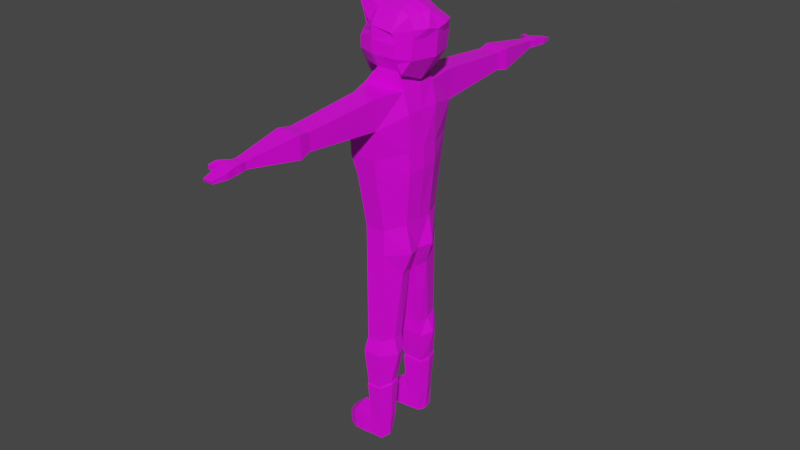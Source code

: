 # Source: Grimsnap1.blend  (saved by Blender 2.90.8; exported with 4.5.12 LTS)
import bpy
from mathutils import Matrix  # noqa: F401  (used for matrix-valued properties, if any)

bpy.ops.wm.read_factory_settings(use_empty=True)
scene = bpy.context.scene
scene.name = 'Scene'

# ---- collections
col_collection = bpy.data.collections.new('Collection'); scene.collection.children.link(col_collection)

# ---- images (referenced by path relative to the original .blend; pixels are not part of the script)
import os
ASSET_DIR = os.environ.get("B2B_ASSET_DIR", "")  # directory of the original .blend (textures are referenced by path, not embedded)
HERE = os.path.dirname(os.path.abspath(__file__))  # packed textures are extracted next to this script under _unpacked/

def load_image(name, relpath, width, height, colorspace="sRGB"):
    """Load a texture the original file referenced (path relative to the .blend, or extracted next to this script)."""
    p = next((c for c in (os.path.join(HERE, relpath), os.path.join(ASSET_DIR, relpath)) if relpath and os.path.exists(c)), "")
    if p:
        img = bpy.data.images.load(p, check_existing=True)
        img.name = name
    else:  # same state as the original file: an image datablock whose file is absent (Cycles renders it pink)
        img = bpy.data.images.new(name, width, height)
        img.source = "FILE"
        img.filepath = "//" + (relpath or name)
    img.colorspace_settings.name = colorspace
    return img
img_grimsnap_uv_map_jpg = load_image('Grimsnap UV Map.jpg', 'Grimsnap UV Map.jpg', 1024, 1024, 'sRGB')

# ---- materials (node trees are filled in below, after node groups)
mat_material = bpy.data.materials.new('Material')
mat_material.alpha_threshold = 0.0
mat_material.use_transparent_shadow = False
mat_material.line_color = (0.0, 0.0, 0.0, 1.0)

# ---- material node trees
mat_material.use_nodes = True; mat_material.node_tree.nodes.clear()
_N = mat_material.node_tree.nodes; _L = mat_material.node_tree.links
n0 = _N.new('ShaderNodeOutputMaterial'); n0.name = 'Material Output'; n0.location = (300, 300)
n1 = _N.new('ShaderNodeBsdfPrincipled'); n1.name = 'Principled BSDF'; n1.location = (10, 300)
n1.distribution = 'GGX'
n1.subsurface_method = 'BURLEY'
n1.inputs[2].default_value = 0.4
n1.inputs[3].default_value = 1.45
n1.inputs[27].default_value = (0.0, 0.0, 0.0, 1.0)
n1.inputs[28].default_value = 1.0
n2 = _N.new('ShaderNodeTexImage'); n2.name = 'Image Texture'; n2.location = (-280, 260)
n2.image = img_grimsnap_uv_map_jpg
_L.new(n1.outputs[0], n0.inputs[0])
_L.new(n2.outputs[0], n1.inputs[0])
n0.is_active_output = True

# ---- world
world_world = bpy.data.worlds.new('World'); scene.world = world_world
world_world.use_nodes = True; world_world.node_tree.nodes.clear()
_N = world_world.node_tree.nodes; _L = world_world.node_tree.links
n0 = _N.new('ShaderNodeOutputWorld'); n0.name = 'World Output'; n0.location = (300, 300)
n1 = _N.new('ShaderNodeBackground'); n1.name = 'Background'; n1.location = (10, 300)
n1.inputs[0].default_value = (0.05088, 0.05088, 0.05088, 1.0)
_L.new(n1.outputs[0], n0.inputs[0])
n0.is_active_output = True
world_world.color = (0.05088, 0.05088, 0.05088)
world_world.use_sun_shadow = False
world_world.sun_shadow_jitter_overblur = 0.0

# ---- meshes
me_cube = bpy.data.meshes.new('Cube')
me_cube.from_pydata([(0.6044, 0.406, 0.7136), (0.6245, 0.4442, -0.4814), (-0.8108, 0.5442, -0.2296), (-0.7566, 0.4007, 0.3283), (-0.7604, 0.4881, 0.6576), (-0.8108, 0.3337, -0.5842), (0.7506, 0.6435, -0.2141), (0.8401, 0.6402, 0.437), (-1.0, 0.0, -1.0), (0.6486, 0.003875, 0.8522), (-0.9166, -0.00216, 0.7148), (0.5209, -0.007361, -0.8477), (1.0, 0.002651, 0.437), (0.9473, -0.002, -0.2165), (-0.9619, 1.375e-05, 0.3849), (-1.0, 0.0, -0.2296), (0.345, 0.5176, -0.5842), (-0.3217, 0.5176, -0.5842), (-0.3217, 0.4856, 0.8614), (0.345, 0.4856, 0.8614), (0.306, -0.006792, -0.694), (-0.3659, -0.001349, -0.6888), (-0.3297, 0.0, 1.0), (0.337, 0.0, 1.0), (-0.3217, 0.7281, -0.2296), (0.345, 0.7281, -0.2296), (-0.3218, 0.7273, 0.433), (0.3449, 0.6387, 0.433), (-1.201, -0.0005565, 0.03655), (0.9737, -0.003242, 0.1103), (0.7953, 0.6418, 0.1115), (-0.7862, 0.5771, 0.06946), (-0.3217, 0.7281, 0.1037), (0.345, 0.7281, 0.1037), (-1.001, -0.002301, 0.1875), (0.9887, -0.003948, 0.2963), (0.8208, 0.6409, 0.2968), (-0.7693, 0.4767, 0.2168), (-0.3218, 0.7273, 0.2894), (0.3449, 0.6544, 0.2894), (0.4338, 0.5191, -1.036), (-0.6955, 0.5191, -1.036), (0.4693, -0.005394, -1.025), (-0.6361, -0.006364, -1.02), (0.5828, 0.5059, -1.582), (-0.9135, 0.5059, -1.582), (0.5683, 0.001081, -1.571), (-0.8541, -0.0004778, -1.566), (0.3491, 1.379, -0.9916), (-0.3175, 1.379, -0.9916), (0.3259, 1.373, -1.777), (-0.4672, 1.373, -1.777), (0.4647, 0.435, -4.502), (-0.5467, 0.435, -4.502), (0.4779, -0.001095, -4.477), (-0.6526, 0.002383, -4.486), (0.2209, 0.9836, -4.524), (-0.3204, 0.9836, -4.524), (0.2661, 3.455, -1.16), (-0.2714, 3.455, -1.16), (0.2644, 3.442, -1.6), (-0.2731, 3.442, -1.6), (0.3147, 3.789, -1.11), (-0.3197, 3.789, -1.11), (0.3126, 3.768, -1.67), (-0.3217, 3.768, -1.67), (0.1533, 5.334, -1.279), (-0.1593, 5.334, -1.279), (0.1523, 5.313, -1.47), (-0.1603, 5.313, -1.47), (0.5758, 0.4824, -2.548), (0.2214, 1.328, -2.57), (-0.9081, 0.4824, -2.548), (-0.8835, -0.007658, -2.533), (-0.4649, 1.328, -2.57), (0.6368, -0.003919, -2.538), (0.1533, 5.499, -1.297), (-0.1593, 5.499, -1.297), (0.1523, 5.478, -1.488), (-0.1603, 5.478, -1.488), (0.1818, 5.726, -1.352), (-0.1877, 5.726, -1.352), (0.1806, 5.701, -1.483), (-0.1888, 5.701, -1.483), (0.1127, 6.084, -1.425), (-0.119, 6.084, -1.425), (0.1119, 6.063, -1.476), (-0.1197, 6.063, -1.476), (-0.3814, 5.492, -1.302), (-0.3981, 5.488, -1.449), (-0.2531, 5.534, -1.316), (-0.2698, 5.53, -1.463), (-0.4122, 5.68, -1.341), (-0.4207, 5.678, -1.414), (-0.3466, 5.702, -1.348), (-0.3552, 5.699, -1.421), (-0.1317, 5.186, -1.29), (-0.1325, 5.165, -1.461), (0.1247, 5.165, -1.461), (0.1255, 5.186, -1.29), (0.6073, 0.408, -5.272), (-0.5002, 0.2142, -5.364), (0.4803, -0.0005643, -5.288), (-0.5903, 0.004077, -5.296), (0.223, 0.9822, -5.2), (-0.3184, 0.9822, -5.2), (0.2732, 0.6758, -7.721), (-0.3485, 0.6758, -7.721), (0.2487, 0.367, -7.757), (-0.3832, 0.3703, -7.765), (0.1611, 1.06, -7.669), (-0.2502, 1.06, -7.669), (0.4371, 0.7232, -8.117), (-0.3995, 0.7232, -8.117), (0.3045, 0.3592, -8.152), (-0.4404, 0.3631, -8.16), (0.1582, 1.176, -8.065), (-0.2836, 1.176, -8.065), (0.2379, 0.778, -9.048), (-0.2996, 0.7812, -9.048), (0.2103, 0.5113, -9.037), (-0.331, 0.5161, -9.046), (0.139, 1.112, -9.053), (-0.2133, 1.114, -9.053), (0.5868, 0.4696, -3.079), (-0.7357, 0.4696, -3.079), (0.6382, -0.003152, -3.065), (0.2213, 1.235, -3.101), (-0.7301, -0.004929, -3.063), (-0.3534, 1.235, -3.101), (0.3722, 0.4781, -5.913), (0.2068, 1.003, -5.846), (-0.3005, 1.003, -5.846), (-0.4606, 0.335, -5.981), (-0.2395, 0.09987, -5.942), (0.281, 0.09558, -5.933), (0.2754, 0.7752, -9.095), (-0.3195, 0.7786, -9.095), (0.2312, 0.4871, -9.084), (-0.3534, 0.4923, -9.093), (0.1542, 1.135, -9.1), (-0.2263, 1.138, -9.1), (0.2219, 0.7607, -10.18), (-0.2583, 0.7634, -10.18), (0.1762, 0.5334, -10.17), (-0.285, 0.5375, -10.18), (0.1155, 1.045, -10.19), (-0.1847, 1.047, -10.19), (0.1729, 0.7477, -10.74), (-0.2557, 0.7504, -10.74), (0.09406, 0.5687, -10.73), (-0.2824, 0.5245, -10.74), (0.118, 1.032, -10.74), (-0.1821, 1.034, -10.74), (-1.066, 0.7767, -10.38), (-1.093, 0.6283, -10.38), (-0.9927, 0.963, -10.39), (-1.064, 0.7682, -10.75), (-1.09, 0.6198, -10.75), (-0.9901, 0.9545, -10.75), (-0.5223, 0.7559, -10.74), (-0.4487, 1.065, -10.75), (-0.5248, 0.7688, -10.18), (-0.5516, 0.5177, -10.18), (-0.549, 0.5047, -10.74), (-0.4513, 1.078, -10.19), (-0.8295, 0.7562, -10.74), (-0.8321, 0.7691, -10.19), (-0.7559, 1.065, -10.75), (-0.8588, 0.518, -10.18), (-0.8562, 0.505, -10.74), (-0.7585, 1.078, -10.19), (0.5794, 0.4901, 0.7372), (0.4941, 0.6698, -0.5874), (-0.5465, 0.5562, 0.436), (-0.7553, 0.4903, 0.6619), (0.7557, 0.6457, -0.2098), (0.8452, 0.6424, 0.5122), (0.7694, -0.005301, 0.8158), (-0.9115, 7.796e-05, 0.7191), (0.5261, -0.005124, -0.8434), (1.003, -0.002245, 0.4413), (0.9524, 0.0002376, -0.2122), (0.3501, 0.6471, -0.3681), (-0.3166, 0.4878, 0.8657), (0.3501, 0.4878, 0.8657), (-0.3246, 0.002238, 1.004), (0.3421, 0.002238, 1.004), (0.3501, 0.7304, -0.2253), (-0.3166, 0.7304, 0.4413), (0.243, 0.7304, 0.3583), (0.9788, -0.001004, 0.1146), (0.8005, 0.6441, 0.1158), (0.3501, 0.7304, 0.108), (0.9938, -0.00171, 0.3006), (0.8259, 0.6431, 0.3011), (0.3015, 0.7304, 0.2977), (-0.8334, 0.2452, 0.6905), (0.5101, 0.3323, -0.7154), (0.6895, 0.2015, 0.7872), (0.8541, 0.323, -0.211), (0.9946, 0.3201, 0.5154), (0.3461, 0.245, 0.935), (-0.3206, 0.245, 0.935), (0.8896, 0.3215, 0.1152), (0.9098, 0.3207, 0.3008), (-0.7641, 0.09928, 1.063), (-0.9332, 0.09899, 1.05), (-0.763, 0.132, 1.06), (-0.9107, 0.132, 1.048), (-0.9328, 0.4051, 0.9887), (-0.9298, 0.4486, 0.9837), (-0.9132, 0.4481, 1.02), (-0.9134, 0.405, 1.032)], [], [(16, 25, 6, 1), (39, 27, 7, 36), (14, 10, 4, 3), (36, 7, 12, 35), (8, 15, 2, 5), (27, 19, 0, 7), (7, 0, 9, 12), (16, 1, 11, 20), (1, 6, 13, 11), (18, 4, 10, 22), (34, 14, 3, 37), (0, 19, 23, 9), (19, 18, 22, 23), (5, 17, 21, 8), (20, 21, 43, 42), (3, 4, 18, 26), (26, 18, 19, 27), (37, 3, 26, 38), (38, 26, 27, 39), (5, 2, 24, 17), (17, 24, 25, 16), (24, 32, 33, 25), (2, 31, 32, 24), (15, 28, 31, 2), (6, 30, 29, 13), (25, 33, 30, 6), (32, 38, 39, 33), (31, 37, 38, 32), (28, 34, 37, 31), (30, 36, 35, 29), (33, 39, 36, 30), (40, 42, 46, 44), (21, 17, 41, 43), (17, 16, 40, 41), (16, 20, 42, 40), (128, 125, 53, 55), (42, 43, 47, 46), (43, 41, 45, 47), (127, 124, 52, 56), (49, 48, 58, 59), (45, 41, 49, 51), (40, 44, 50, 48), (41, 40, 48, 49), (54, 55, 103, 102), (52, 54, 102, 100), (129, 127, 56, 57), (124, 126, 54, 52), (125, 129, 57, 53), (126, 128, 55, 54), (58, 60, 64, 62), (51, 49, 59, 61), (50, 51, 61, 60), (48, 50, 60, 58), (97, 96, 67, 69), (59, 58, 62, 63), (61, 59, 63, 65), (60, 61, 65, 64), (66, 68, 78, 76), (98, 97, 69, 68), (99, 98, 68, 66), (96, 99, 66, 67), (46, 47, 73, 75), (45, 51, 74, 72), (44, 46, 75, 70), (51, 50, 71, 74), (50, 44, 70, 71), (47, 45, 72, 73), (76, 78, 82, 80), (67, 66, 76, 77), (67, 77, 90, 88), (68, 69, 79, 78), (80, 82, 86, 84), (77, 76, 80, 81), (79, 77, 81, 83), (78, 79, 83, 82), (85, 84, 86, 87), (81, 80, 84, 85), (83, 81, 85, 87), (82, 83, 87, 86), (88, 90, 94, 92), (79, 69, 89, 91), (69, 67, 88, 89), (77, 79, 91, 90), (93, 92, 94, 95), (89, 88, 92, 93), (91, 89, 93, 95), (90, 91, 95, 94), (63, 62, 99, 96), (62, 64, 98, 99), (64, 65, 97, 98), (65, 63, 96, 97), (132, 131, 110, 111), (131, 130, 106, 110), (56, 52, 100, 104), (57, 56, 104, 105), (55, 53, 101, 103), (53, 57, 105, 101), (106, 108, 114, 112), (107, 111, 117, 113), (134, 133, 107, 109), (133, 132, 111, 107), (130, 135, 108, 106), (135, 134, 109, 108), (115, 113, 119, 121), (117, 116, 122, 123), (108, 109, 115, 114), (110, 106, 112, 116), (111, 110, 116, 117), (109, 107, 113, 115), (120, 121, 139, 138), (118, 120, 138, 136), (113, 117, 123, 119), (112, 114, 120, 118), (114, 115, 121, 120), (116, 112, 118, 122), (75, 73, 128, 126), (72, 74, 129, 125), (70, 75, 126, 124), (74, 71, 127, 129), (71, 70, 124, 127), (73, 72, 125, 128), (102, 103, 134, 135), (100, 102, 135, 130), (101, 105, 132, 133), (103, 101, 133, 134), (104, 100, 130, 131), (105, 104, 131, 132), (136, 138, 144, 142), (137, 141, 147, 143), (122, 118, 136, 140), (123, 122, 140, 141), (121, 119, 137, 139), (119, 123, 141, 137), (147, 146, 152, 153), (146, 142, 148, 152), (138, 139, 145, 144), (140, 136, 142, 146), (141, 140, 146, 147), (139, 137, 143, 145), (149, 148, 150, 151), (148, 149, 153, 152), (169, 167, 154, 155), (168, 166, 157, 159), (142, 144, 150, 148), (144, 145, 151, 150), (155, 154, 157, 158), (154, 156, 159, 157), (170, 169, 155, 158), (171, 168, 159, 156), (167, 171, 156, 154), (166, 170, 158, 157), (149, 151, 164, 160), (143, 147, 165, 162), (147, 153, 161, 165), (151, 145, 163, 164), (153, 149, 160, 161), (145, 143, 162, 163), (160, 164, 170, 166), (162, 165, 171, 167), (165, 161, 168, 171), (164, 163, 169, 170), (161, 160, 166, 168), (163, 162, 167, 169), (183, 188, 176, 173), (196, 190, 177, 195), (205, 201, 181, 194), (190, 185, 172, 177), (201, 199, 178, 181), (198, 200, 182, 180), (179, 186, 206, 207), (199, 202, 187, 178), (202, 203, 186, 187), (174, 175, 184, 189), (189, 184, 185, 190), (200, 204, 191, 182), (188, 193, 192, 176), (204, 205, 194, 191), (193, 196, 195, 192), (192, 195, 205, 204), (176, 192, 204, 200), (185, 184, 203, 202), (172, 185, 202, 199), (175, 197, 210, 211), (173, 176, 200, 198), (177, 172, 199, 201), (195, 177, 201, 205), (208, 209, 207, 206), (203, 197, 209, 208), (197, 179, 207, 209), (186, 203, 208, 206), (212, 211, 210, 213), (203, 184, 212, 213), (197, 203, 213, 210), (184, 175, 211, 212)])
_uv = me_cube.uv_layers.new(name='UVMap')
_uv.uv.foreach_set('vector', [0.9934, 0.6272, 1.0, 0.6654, 0.94, 0.6654, 0.9519, 0.6294, 0.6912, 0.1587, 0.6914, 0.1759, 0.6199, 0.1777, 0.6225, 0.1608, 0.6924, 0.9852, 0.6893, 1.001, 0.6145, 0.9994, 0.6219, 0.9811, 0.04582, 0.7681, 0.04582, 0.7778, 0.0009027, 0.7791, 0.0003275, 0.7694, 0.4774, 0.9317, 0.5688, 0.9149, 0.5808, 0.997, 0.5343, 0.9754, 0.6914, 0.1759, 0.6928, 0.2295, 0.6552, 0.2131, 0.6199, 0.1777, 0.04582, 0.7778, 0.03263, 0.7966, 0.003963, 0.807, 0.0009027, 0.7791, 0.9934, 0.5528, 0.9519, 0.555, 0.9536, 0.4874, 0.9847, 0.4893, 0.03304, 0.7145, 0.04582, 0.7329, 0.0, 0.7341, 0.002702, 0.6897, 0.1239, 0.7654, 0.1253, 0.7952, 0.09107, 0.8049, 0.08953, 0.7651, 0.6974, 0.9625, 0.6924, 0.9902, 0.6314, 0.9865, 0.6282, 0.9519, 0.1219, 0.7014, 0.1253, 0.7196, 0.09086, 0.7193, 0.09346, 0.6897, 0.1253, 0.7196, 0.1239, 0.7654, 0.08953, 0.7651, 0.09086, 0.7193, 0.506, 0.96, 0.4926, 0.899, 0.5665, 0.9139, 0.5665, 0.9929, 0.8132, 0.0, 0.8593, 0.001086, 0.8772, 0.02443, 0.8013, 0.02239, 0.8318, 0.8626, 0.8327, 0.9011, 0.7695, 0.9263, 0.7681, 0.8727, 0.788, 0.1749, 0.7893, 0.2285, 0.6928, 0.2295, 0.6914, 0.1759, 0.8333, 0.8484, 0.8318, 0.8626, 0.7681, 0.8727, 0.7679, 0.8555, 0.7679, 0.8555, 0.7681, 0.8727, 0.6716, 0.8737, 0.6713, 0.8565, 0.556, 0.9236, 0.5879, 0.899, 0.6305, 0.9562, 0.5987, 0.9808, 0.9903, 0.7674, 0.9903, 0.8076, 0.8937, 0.8087, 0.8937, 0.7685, 0.9962, 0.8746, 0.9967, 0.9145, 0.9087, 0.9077, 0.9082, 0.8677, 0.9872, 0.6601, 0.984, 0.6956, 0.9164, 0.6988, 0.9159, 0.6588, 0.6889, 0.9142, 0.6976, 0.9386, 0.6069, 0.9497, 0.6157, 0.9209, 0.04582, 0.7329, 0.04582, 0.7554, 0.0002087, 0.7566, 0.0, 0.7341, 0.5069, 0.7074, 0.5072, 0.7303, 0.4764, 0.7314, 0.4792, 0.709, 0.9967, 0.9145, 0.997, 0.9373, 0.909, 0.9304, 0.9087, 0.9077, 0.984, 0.6956, 0.9821, 0.7144, 0.9167, 0.7215, 0.9164, 0.6988, 0.6976, 0.9386, 0.6974, 0.9625, 0.6282, 0.9519, 0.6069, 0.9497, 0.04582, 0.7554, 0.04582, 0.7681, 0.0003275, 0.7694, 0.0002087, 0.7566, 0.6909, 0.136, 0.6912, 0.1587, 0.6225, 0.1608, 0.6259, 0.1385, 0.4508, 0.5533, 0.415, 0.5489, 0.4197, 0.5119, 0.4536, 0.5161, 1.002, 0.8141, 0.9317, 0.8386, 0.9312, 0.7841, 1.002, 0.774, 0.987, 0.9956, 0.8904, 0.9966, 0.8305, 0.9327, 0.9941, 0.9309, 0.9747, 0.822, 0.9409, 0.8094, 0.9425, 0.787, 0.9783, 0.7914, 0.1544, 0.2003, 0.09684, 0.2073, 0.09427, 0.04004, 0.158, 0.03156, 0.8013, 0.02239, 0.8772, 0.02443, 0.891, 0.06237, 0.7934, 0.05965, 0.1485, 0.2765, 0.09683, 0.2848, 0.0919, 0.3439, 0.1508, 0.3422, 0.5208, 0.4196, 0.4655, 0.4139, 0.478, 0.3167, 0.5175, 0.3204, 0.5065, 0.2921, 0.4606, 0.2921, 0.4666, 0.1493, 0.5036, 0.1493, 0.1056, 0.3328, 0.1004, 0.4171, 0.009841, 0.4444, 0.002105, 0.3343, 0.03741, 0.06547, 0.04026, 0.02829, 0.103, 0.02331, 0.09574, 0.0768, 0.09859, 0.4182, 0.09547, 0.4959, 0.01511, 0.4878, 0.01511, 0.4075, 0.7936, 0.2593, 0.8712, 0.2624, 0.8653, 0.3178, 0.7918, 0.3149, 0.5987, 0.3497, 0.5689, 0.3471, 0.5767, 0.292, 0.6028, 0.2972, 0.3544, 0.2181, 0.2712, 0.2181, 0.2722, 0.05027, 0.3506, 0.05027, 0.4655, 0.4139, 0.433, 0.4103, 0.4482, 0.3141, 0.478, 0.3167, 0.4531, 0.2615, 0.3341, 0.2778, 0.328, 0.1039, 0.412, 0.09317, 0.7855, 0.162, 0.8794, 0.1649, 0.8712, 0.2624, 0.7936, 0.2593, 0.238, 0.08556, 0.2413, 0.05548, 0.2634, 0.05394, 0.2595, 0.09225, 0.5067, 0.4484, 0.5227, 0.5418, 0.2294, 0.57, 0.219, 0.5177, 0.4179, 0.009543, 0.5327, 0.009543, 0.5082, 0.2509, 0.4304, 0.2509, 0.4179, 0.2531, 0.3041, 0.2531, 0.3323, 0.01102, 0.3961, 0.009543, 0.2871, 0.6721, 0.2874, 0.6839, 0.2842, 0.6829, 0.2836, 0.6697, 0.5036, 0.1493, 0.4666, 0.1493, 0.4635, 0.127, 0.5071, 0.127, 0.4931, 0.492, 0.4967, 0.522, 0.4754, 0.5285, 0.4711, 0.4902, 0.5123, 0.3756, 0.4753, 0.3756, 0.472, 0.3534, 0.5156, 0.3534, 0.6908, 0.6811, 0.6912, 0.6679, 0.7026, 0.6682, 0.7021, 0.6815, 0.318, 0.7476, 0.3003, 0.7476, 0.3047, 0.7344, 0.3262, 0.7344, 0.2155, 0.7215, 0.2157, 0.7097, 0.2317, 0.7074, 0.2313, 0.7206, 0.4953, 0.7186, 0.4776, 0.7186, 0.4821, 0.7056, 0.5035, 0.7056, 0.7934, 0.05965, 0.891, 0.06237, 0.891, 0.1288, 0.7867, 0.1259, 0.0988, 0.3544, -0.002638, 0.3548, 0.00523, 0.2892, 0.09679, 0.2719, 0.4536, 0.5161, 0.4197, 0.5119, 0.4279, 0.4461, 0.4614, 0.4501, 0.3703, 0.3755, 0.2554, 0.3755, 0.2708, 0.2808, 0.3702, 0.2808, 0.3716, 0.05528, 0.5032, 0.03439, 0.5028, 0.1508, 0.3709, 0.1513, 0.1548, 0.3791, 0.1019, 0.3835, 0.09679, 0.2719, 0.1538, 0.2761, 0.7021, 0.6815, 0.7026, 0.6682, 0.7173, 0.6708, 0.7177, 0.68, 0.8598, 0.7389, 0.8383, 0.7389, 0.8383, 0.7275, 0.8598, 0.7275, 0.8598, 0.7389, 0.8598, 0.7275, 0.8662, 0.7249, 0.875, 0.7279, 0.7294, 0.6932, 0.708, 0.6932, 0.708, 0.6819, 0.7295, 0.6819, 0.7177, 0.68, 0.7173, 0.6708, 0.7422, 0.6748, 0.7431, 0.6784, 0.8598, 0.7275, 0.8383, 0.7275, 0.8363, 0.7115, 0.8617, 0.7115, 0.6687, 0.7555, 0.6555, 0.7555, 0.6578, 0.7402, 0.6669, 0.7409, 0.7394, 0.705, 0.7179, 0.705, 0.7159, 0.6897, 0.7413, 0.6897, 0.7653, 0.6766, 0.7653, 0.6925, 0.7619, 0.6924, 0.7619, 0.6765, 0.8617, 0.7115, 0.8363, 0.7115, 0.841, 0.6864, 0.8569, 0.6864, 0.6669, 0.7409, 0.6578, 0.7402, 0.6601, 0.7147, 0.6637, 0.7158, 0.7413, 0.6897, 0.7159, 0.6897, 0.7207, 0.6648, 0.7366, 0.6648, 0.875, 0.7279, 0.8662, 0.7249, 0.8726, 0.7132, 0.8771, 0.7147, 0.7179, 0.705, 0.7179, 0.7164, 0.7015, 0.7043, 0.7104, 0.7014, 0.7172, 0.7315, 0.704, 0.7315, 0.7052, 0.7159, 0.7153, 0.7147, 0.6952, 0.7198, 0.6952, 0.7329, 0.6877, 0.7313, 0.6888, 0.7212, 0.6964, 0.7432, 0.6964, 0.7382, 0.701, 0.7381, 0.701, 0.7432, 0.7819, 0.6727, 0.7718, 0.6727, 0.774, 0.6602, 0.7791, 0.6602, 0.7104, 0.7014, 0.7015, 0.7043, 0.7, 0.6911, 0.7045, 0.6896, 0.6701, 0.7387, 0.66, 0.7387, 0.6629, 0.7264, 0.6679, 0.7264, 0.5071, 0.127, 0.4635, 0.127, 0.4765, 0.03026, 0.4942, 0.03026, 0.2595, 0.09225, 0.2634, 0.05394, 0.3574, 0.08166, 0.3571, 0.09353, 0.5156, 0.3534, 0.472, 0.3534, 0.485, 0.2569, 0.5027, 0.2569, 0.4711, 0.4902, 0.4754, 0.5285, 0.3778, 0.5305, 0.3775, 0.5186, 0.649, 0.3809, 0.5755, 0.3809, 0.5824, 0.1616, 0.642, 0.1616, 0.9001, 0.2295, 0.9803, 0.2295, 0.9803, 0.449, 0.9218, 0.4485, 0.6382, 0.3534, 0.5987, 0.3497, 0.6028, 0.2972, 0.6446, 0.3074, 0.7806, 0.257, 0.7021, 0.257, 0.702, 0.1758, 0.7804, 0.1758, 0.7698, 0.5541, 0.7061, 0.5626, 0.711, 0.4557, 0.745, 0.4586, 0.7061, 0.5626, 0.6221, 0.5733, 0.6034, 0.4933, 0.711, 0.4557, 0.7087, 0.2123, 0.6885, 0.2069, 0.6912, 0.1799, 0.7141, 0.186, 0.8096, 0.1667, 0.7547, 0.1821, 0.7287, 0.1379, 0.7937, 0.121, 0.9353, 0.3641, 0.909, 0.3642, 0.8096, 0.1667, 0.8518, 0.1544, 0.909, 0.3642, 0.8151, 0.396, 0.7547, 0.1821, 0.8096, 0.1667, 0.6771, 0.3335, 0.6525, 0.3283, 0.6885, 0.2069, 0.7087, 0.2123, 0.7855, 0.2991, 0.7101, 0.297, 0.694, 0.07471, 0.7855, 0.07708, 0.8436, 0.1074, 0.7937, 0.121, 0.7564, 0.01259, 0.7942, 0.006614, 0.6466, 0.1228, 0.5826, 0.1228, 0.5858, 0.004985, 0.6368, 0.004961, 0.8036, 0.484, 0.847, 0.4859, 0.8501, 0.5132, 0.7989, 0.511, 0.7352, 0.2195, 0.7087, 0.2123, 0.7141, 0.186, 0.7468, 0.1937, 0.642, 0.1616, 0.5824, 0.1616, 0.5826, 0.1129, 0.6466, 0.1129, 0.8518, 0.1544, 0.8096, 0.1667, 0.7937, 0.121, 0.8436, 0.1074, 0.2974, 0.7474, 0.3346, 0.7492, 0.3307, 0.6817, 0.2906, 0.6798, 0.3958, 0.686, 0.3781, 0.6841, 0.3767, 0.6807, 0.3957, 0.6828, 0.7937, 0.121, 0.7287, 0.1379, 0.7074, 0.01993, 0.7564, 0.01259, 0.7141, 0.186, 0.6912, 0.1799, 0.7108, 0.1211, 0.7286, 0.123, 0.7854, 0.485, 0.6775, 0.485, 0.6918, 0.3766, 0.7703, 0.3769, 0.7468, 0.1937, 0.7141, 0.186, 0.7286, 0.123, 0.7521, 0.1259, 0.7867, 0.1259, 0.891, 0.1288, 0.8794, 0.1649, 0.7855, 0.162, 0.4718, 0.324, 0.3396, 0.3423, 0.3341, 0.2778, 0.4531, 0.2615, 0.4614, 0.4501, 0.4279, 0.4461, 0.433, 0.4103, 0.4655, 0.4139, 0.3702, 0.2808, 0.2708, 0.2808, 0.2712, 0.2181, 0.3544, 0.2181, 0.3709, 0.1513, 0.5028, 0.1508, 0.5032, 0.2147, 0.3821, 0.2156, 0.1538, 0.2761, 0.09679, 0.2719, 0.09684, 0.2073, 0.1544, 0.2003, 0.2263, 0.6721, 0.2997, 0.675, 0.2746, 0.7183, 0.2389, 0.7166, 0.4804, 0.7337, 0.4543, 0.7286, 0.4689, 0.6854, 0.4936, 0.6906, 0.711, 0.4557, 0.6034, 0.4933, 0.582, 0.4175, 0.6758, 0.3857, 0.745, 0.4586, 0.711, 0.4557, 0.6758, 0.3857, 0.7022, 0.3856, 0.6446, 0.3074, 0.6028, 0.2972, 0.616, 0.2541, 0.6523, 0.2636, 0.7804, 0.1758, 0.702, 0.1758, 0.7045, 0.09812, 0.7779, 0.09812, 0.5053, 0.8226, 0.4862, 0.8204, 0.5003, 0.747, 0.5152, 0.7485, 0.03212, 0.6827, 0.006933, 0.6862, 0.001525, 0.6117, 0.02141, 0.609, 0.3143, 0.7623, 0.2909, 0.7595, 0.2907, 0.7563, 0.3162, 0.7594, 0.4399, 0.6538, 0.4641, 0.6532, 0.4653, 0.6565, 0.4391, 0.6572, 0.05035, 0.6835, 0.0322, 0.686, 0.03212, 0.6827, 0.05172, 0.68, 0.0322, 0.686, 0.008875, 0.6892, 0.006933, 0.6862, 0.03212, 0.6827, 0.4436, 0.7315, 0.4643, 0.731, 0.4653, 0.7692, 0.4447, 0.7697, 0.5355, 0.7508, 0.5152, 0.7485, 0.5202, 0.7104, 0.5399, 0.7128, 0.2997, 0.7286, 0.3399, 0.7305, 0.3331, 0.8047, 0.3014, 0.8032, 0.5308, 0.8256, 0.5053, 0.8226, 0.5152, 0.7485, 0.5355, 0.7508, 0.4391, 0.6572, 0.4653, 0.6565, 0.4643, 0.731, 0.4436, 0.7315, 0.05172, 0.68, 0.03212, 0.6827, 0.02141, 0.609, 0.03687, 0.6069, 0.1468, 0.7192, 0.147, 0.6897, 0.1592, 0.6951, 0.1623, 0.721, 0.147, 0.6897, 0.1468, 0.7192, 0.1274, 0.7141, 0.1275, 0.6935, 0.1637, 0.7358, 0.1808, 0.7341, 0.1832, 0.7498, 0.1731, 0.7516, 0.1253, 0.7536, 0.1465, 0.7586, 0.1457, 0.7747, 0.1329, 0.7697, 0.5152, 0.7485, 0.5003, 0.747, 0.5088, 0.7094, 0.5202, 0.7104, 0.3014, 0.8032, 0.3331, 0.8047, 0.3317, 0.843, 0.306, 0.8415, 0.3513, 0.7149, 0.341, 0.715, 0.341, 0.6899, 0.3513, 0.6897, 0.341, 0.715, 0.3275, 0.7151, 0.3275, 0.69, 0.341, 0.6899, 0.371, 0.8446, 0.3724, 0.8064, 0.3884, 0.8201, 0.3874, 0.8452, 0.4043, 0.7329, 0.4054, 0.7711, 0.3891, 0.7715, 0.3884, 0.7463, 0.1808, 0.7341, 0.2019, 0.7292, 0.1959, 0.7448, 0.1832, 0.7498, 0.1465, 0.7586, 0.1637, 0.7605, 0.1558, 0.7765, 0.1457, 0.7747, 0.1468, 0.7192, 0.1623, 0.721, 0.1637, 0.7393, 0.1465, 0.7375, 0.1804, 0.6947, 0.1998, 0.6897, 0.2019, 0.7081, 0.1808, 0.713, 0.4436, 0.7315, 0.4447, 0.7697, 0.4265, 0.7704, 0.4254, 0.7322, 0.3317, 0.843, 0.3331, 0.8047, 0.3513, 0.8055, 0.3499, 0.8438, 0.1274, 0.7141, 0.1468, 0.7192, 0.1465, 0.7375, 0.1253, 0.7325, 0.1651, 0.6964, 0.1804, 0.6947, 0.1808, 0.713, 0.1637, 0.7147, 0.1465, 0.7375, 0.1637, 0.7393, 0.1637, 0.7605, 0.1465, 0.7586, 0.1808, 0.713, 0.2019, 0.7081, 0.2019, 0.7292, 0.1808, 0.7341, 0.4254, 0.7322, 0.4265, 0.7704, 0.4054, 0.7711, 0.4043, 0.7329, 0.3499, 0.8438, 0.3513, 0.8055, 0.3724, 0.8064, 0.371, 0.8446, 0.1253, 0.7325, 0.1465, 0.7375, 0.1465, 0.7586, 0.1253, 0.7536, 0.1637, 0.7147, 0.1808, 0.713, 0.1808, 0.7341, 0.1637, 0.7358, 0.3019, 0.9241, 0.2853, 0.9311, 0.2523, 0.8879, 0.318, 0.8964, 0.4325, 0.9017, 0.44, 0.9084, 0.361, 0.9338, 0.3639, 0.9147, 0.4235, 0.8899, 0.424, 0.8996, 0.4013, 0.9013, 0.4008, 0.8917, 0.44, 0.9084, 0.4252, 0.9811, 0.3917, 0.9681, 0.361, 0.9338, 0.3989, 0.9019, 0.422, 0.9078, 0.4268, 0.9227, 0.3988, 0.9246, 0.5088, 0.9573, 0.4732, 0.9575, 0.4704, 0.9348, 0.5148, 0.9333, 0.3964, 0.9335, 0.3964, 0.9783, 0.3793, 0.9528, 0.375, 0.942, 0.3598, 0.917, 0.3837, 0.9156, 0.384, 0.9328, 0.3544, 0.9317, 0.3434, 0.9032, 0.3958, 0.9117, 0.381, 0.9205, 0.3422, 0.9204, 0.432, 0.8984, 0.4685, 0.9074, 0.4109, 0.9536, 0.3816, 0.9021, 0.5133, 0.9071, 0.5127, 0.9663, 0.4252, 0.9811, 0.44, 0.9084, 0.4123, 0.8981, 0.434, 0.904, 0.4285, 0.9261, 0.4068, 0.9203, 0.2291, 0.8894, 0.2732, 0.8929, 0.2816, 0.9525, 0.2378, 0.9431, 0.434, 0.904, 0.4464, 0.9073, 0.4409, 0.9294, 0.4285, 0.9261, 0.2419, 0.9113, 0.2483, 0.9353, 0.18, 0.9498, 0.1832, 0.9246, 0.4012, 0.9191, 0.4139, 0.9197, 0.4134, 0.9425, 0.4007, 0.9419, 0.4259, 0.8868, 0.4478, 0.8917, 0.4434, 0.9141, 0.4215, 0.9093, 0.4708, 0.8903, 0.5509, 0.8952, 0.5492, 0.9313, 0.469, 0.9264, 0.3653, 0.9023, 0.3835, 0.8984, 0.3837, 0.9156, 0.3598, 0.917, 0.4692, 0.9217, 0.4629, 0.9585, 0.428, 0.9382, 0.4291, 0.932, 0.4216, 0.9812, 0.3847, 0.9507, 0.4071, 0.9075, 0.4579, 0.9453, 0.2432, 0.9613, 0.2189, 0.9552, 0.2151, 0.9399, 0.2355, 0.94, 0.4473, 0.9236, 0.4478, 0.9333, 0.4251, 0.935, 0.4246, 0.9254, 0.4714, 0.9443, 0.4814, 0.9433, 0.4832, 0.9454, 0.4717, 0.9466, 0.5345, 0.9044, 0.5534, 0.971, 0.499, 0.971, 0.5019, 0.9533, 0.5098, 0.9285, 0.5036, 0.9654, 0.4645, 0.9509, 0.4651, 0.9456, 0.442, 0.9554, 0.4401, 0.9383, 0.4714, 0.9443, 0.4717, 0.9466, 0.4351, 0.9075, 0.4394, 0.9077, 0.4391, 0.9139, 0.4339, 0.9137, 0.4401, 0.9383, 0.4381, 0.9212, 0.4796, 0.9215, 0.4799, 0.9246, 0.4205, 0.9335, 0.4205, 0.9725, 0.3964, 0.9384, 0.3985, 0.936, 0.431, 0.9167, 0.4966, 0.9371, 0.481, 0.9795, 0.4756, 0.9812])
me_cube.materials.append(mat_material)
me_cube.use_remesh_preserve_volume = False
me_cube.use_remesh_preserve_attributes = False
me_cube.use_mirror_vertex_groups = False
me_cube.update()

# ---- objects
ob_cube = bpy.data.objects.new('Cube', me_cube)

# ---- transforms, parenting, visibility, modifiers, constraints
ob_cube.location = (0.0, 0.0, 0.0)
ob_cube.lock_rotations_4d = False
ob_cube.empty_display_type = 'ARROWS'
ob_cube.lineart.crease_threshold = 0.0
_m = ob_cube.modifiers.new('Mirror', 'MIRROR')
_m.use_axis = (False, True, False)
_m = ob_cube.modifiers.new('Solidify', 'SOLIDIFY')
_m.thickness = -0.01

# ---- collection membership
col_collection.objects.link(ob_cube)

# ---- scene / render settings (as saved in the file)
scene.frame_start = 1; scene.frame_end = 250; scene.frame_set(137)
scene.render.engine = 'BLENDER_EEVEE_NEXT'
scene.cycles.use_denoising = False
scene.cycles.samples = 128
scene.cycles.sampling_pattern = 'TABULATED_SOBOL'
scene.cycles.use_adaptive_sampling = False
scene.cycles.use_light_tree = False
scene.view_settings.view_transform = 'Filmic'
bpy.context.view_layer.update()

# ---- added for rendering (the .blend has no active camera and no usable light): camera, sun
cam_auto = bpy.data.cameras.new('AutoCamera')
cam_auto.lens = 50.0
cam_auto.sensor_width = 36.0
cam_auto.clip_end = 1000.0
ob_auto_camera = bpy.data.objects.new('AutoCamera', cam_auto)
scene.collection.objects.link(ob_auto_camera)
ob_auto_camera.location = (15.747, -19.015, 7.83363)
ob_auto_camera.rotation_euler = (1.09748, -7.21219e-08, 0.694738)
scene.camera = ob_auto_camera
light_auto_sun = bpy.data.lights.new('AutoSun', 'SUN')
light_auto_sun.energy = 3.0
light_auto_sun.angle = 0.0523599
ob_auto_sun = bpy.data.objects.new('AutoSun', light_auto_sun)
scene.collection.objects.link(ob_auto_sun)
ob_auto_sun.rotation_euler = (0.872665, 0.174533, 0.523599)
bpy.context.view_layer.update()

